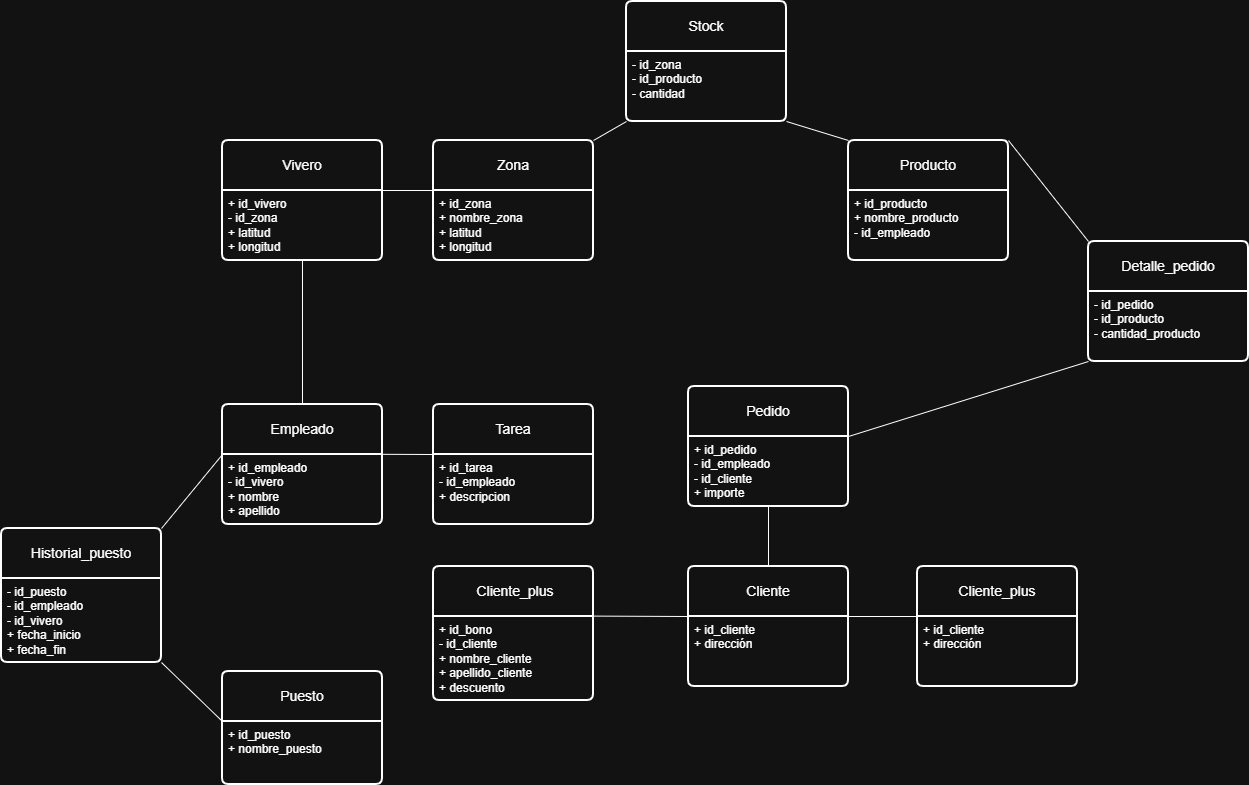

The diagram above was exported from draw.io. Its source (the exported page's mxGraphModel, read from the mxfile embedded in the PNG):
<mxGraphModel dx="2024" dy="2091" grid="0" gridSize="10" guides="1" tooltips="1" connect="1" arrows="1" fold="1" page="0" pageScale="1" pageWidth="827" pageHeight="1169" math="0" shadow="0">
  <root>
    <mxCell id="0" />
    <mxCell id="1" parent="0" />
    <mxCell id="HBc8-UEuBb4cwmFHd2Oi-1" parent="1" style="swimlane;childLayout=stackLayout;horizontal=1;startSize=50;horizontalStack=0;rounded=1;fontSize=14;fontStyle=0;strokeWidth=2;resizeParent=0;resizeLast=1;shadow=0;dashed=0;align=center;arcSize=4;whiteSpace=wrap;html=1;" value="Empleado" vertex="1">
      <mxGeometry height="120" width="160" x="-139" y="-416" as="geometry" />
    </mxCell>
    <mxCell id="HBc8-UEuBb4cwmFHd2Oi-2" parent="HBc8-UEuBb4cwmFHd2Oi-1" style="align=left;strokeColor=none;fillColor=none;spacingLeft=4;spacingRight=4;fontSize=12;verticalAlign=top;rotatable=0;part=1;html=1;whiteSpace=wrap;" value="+ id_empleado&lt;div&gt;- id_vivero&lt;/div&gt;&lt;div&gt;+ nombre&lt;/div&gt;&lt;div&gt;+ apellido&lt;/div&gt;" vertex="1">
      <mxGeometry height="70" width="160" y="50" as="geometry" />
    </mxCell>
    <mxCell id="HBc8-UEuBb4cwmFHd2Oi-3" parent="1" style="swimlane;childLayout=stackLayout;horizontal=1;startSize=50;horizontalStack=0;rounded=1;fontSize=14;fontStyle=0;strokeWidth=2;resizeParent=0;resizeLast=1;shadow=0;dashed=0;align=center;arcSize=4;whiteSpace=wrap;html=1;" value="Vivero" vertex="1">
      <mxGeometry height="120" width="160" x="-139" y="-680" as="geometry">
        <mxRectangle height="50" width="74" x="-329" y="-680" as="alternateBounds" />
      </mxGeometry>
    </mxCell>
    <mxCell id="HBc8-UEuBb4cwmFHd2Oi-4" parent="HBc8-UEuBb4cwmFHd2Oi-3" style="align=left;strokeColor=none;fillColor=none;spacingLeft=4;spacingRight=4;fontSize=12;verticalAlign=top;rotatable=0;part=1;html=1;whiteSpace=wrap;" value="+ id_vivero&lt;div&gt;- id_zona&lt;/div&gt;&lt;div&gt;+ latitud&lt;/div&gt;&lt;div&gt;+ longitud&lt;/div&gt;" vertex="1">
      <mxGeometry height="70" width="160" y="50" as="geometry" />
    </mxCell>
    <mxCell id="HBc8-UEuBb4cwmFHd2Oi-6" parent="1" style="swimlane;childLayout=stackLayout;horizontal=1;startSize=50;horizontalStack=0;rounded=1;fontSize=14;fontStyle=0;strokeWidth=2;resizeParent=0;resizeLast=1;shadow=0;dashed=0;align=center;arcSize=4;whiteSpace=wrap;html=1;" value="Zona" vertex="1">
      <mxGeometry height="120" width="160" x="72" y="-680" as="geometry" />
    </mxCell>
    <mxCell id="HBc8-UEuBb4cwmFHd2Oi-7" parent="HBc8-UEuBb4cwmFHd2Oi-6" style="align=left;strokeColor=none;fillColor=none;spacingLeft=4;spacingRight=4;fontSize=12;verticalAlign=top;rotatable=0;part=1;html=1;whiteSpace=wrap;" value="+ id_zona&lt;div&gt;+ nombre_zona&lt;br&gt;&lt;div&gt;+ latitud&lt;/div&gt;&lt;div&gt;+ longitud&lt;/div&gt;&lt;/div&gt;" vertex="1">
      <mxGeometry height="70" width="160" y="50" as="geometry" />
    </mxCell>
    <mxCell id="HBc8-UEuBb4cwmFHd2Oi-8" parent="1" style="swimlane;childLayout=stackLayout;horizontal=1;startSize=50;horizontalStack=0;rounded=1;fontSize=14;fontStyle=0;strokeWidth=2;resizeParent=0;resizeLast=1;shadow=0;dashed=0;align=center;arcSize=4;whiteSpace=wrap;html=1;" value="Puesto" vertex="1">
      <mxGeometry height="113" width="160" x="-139" y="-149" as="geometry" />
    </mxCell>
    <mxCell id="HBc8-UEuBb4cwmFHd2Oi-9" parent="HBc8-UEuBb4cwmFHd2Oi-8" style="align=left;strokeColor=none;fillColor=none;spacingLeft=4;spacingRight=4;fontSize=12;verticalAlign=top;rotatable=0;part=1;html=1;whiteSpace=wrap;" value="+ id_puesto&lt;div&gt;&lt;span style=&quot;background-color: transparent; color: light-dark(rgb(0, 0, 0), rgb(255, 255, 255));&quot;&gt;+ nombre_puesto&lt;/span&gt;&lt;div&gt;&lt;br&gt;&lt;/div&gt;&lt;/div&gt;" vertex="1">
      <mxGeometry height="63" width="160" y="50" as="geometry" />
    </mxCell>
    <mxCell id="HBc8-UEuBb4cwmFHd2Oi-10" parent="1" style="swimlane;childLayout=stackLayout;horizontal=1;startSize=50;horizontalStack=0;rounded=1;fontSize=14;fontStyle=0;strokeWidth=2;resizeParent=0;resizeLast=1;shadow=0;dashed=0;align=center;arcSize=4;whiteSpace=wrap;html=1;" value="Tarea" vertex="1">
      <mxGeometry height="120" width="160" x="72" y="-416" as="geometry" />
    </mxCell>
    <mxCell id="HBc8-UEuBb4cwmFHd2Oi-11" parent="HBc8-UEuBb4cwmFHd2Oi-10" style="align=left;strokeColor=none;fillColor=none;spacingLeft=4;spacingRight=4;fontSize=12;verticalAlign=top;rotatable=0;part=1;html=1;whiteSpace=wrap;" value="+ id_tarea&lt;div&gt;- id_empleado&lt;/div&gt;&lt;div&gt;+ descripcion&lt;/div&gt;" vertex="1">
      <mxGeometry height="70" width="160" y="50" as="geometry" />
    </mxCell>
    <mxCell id="HBc8-UEuBb4cwmFHd2Oi-15" parent="1" style="swimlane;childLayout=stackLayout;horizontal=1;startSize=50;horizontalStack=0;rounded=1;fontSize=14;fontStyle=0;strokeWidth=2;resizeParent=0;resizeLast=1;shadow=0;dashed=0;align=center;arcSize=4;whiteSpace=wrap;html=1;" value="Producto" vertex="1">
      <mxGeometry height="120" width="160" x="487" y="-680" as="geometry" />
    </mxCell>
    <mxCell id="HBc8-UEuBb4cwmFHd2Oi-16" parent="HBc8-UEuBb4cwmFHd2Oi-15" style="align=left;strokeColor=none;fillColor=none;spacingLeft=4;spacingRight=4;fontSize=12;verticalAlign=top;rotatable=0;part=1;html=1;whiteSpace=wrap;" value="+ id_producto&lt;div&gt;+ nombre_producto&lt;div&gt;&lt;div&gt;- id_empleado&lt;/div&gt;&lt;/div&gt;&lt;/div&gt;" vertex="1">
      <mxGeometry height="70" width="160" y="50" as="geometry" />
    </mxCell>
    <mxCell id="HBc8-UEuBb4cwmFHd2Oi-19" parent="1" style="swimlane;childLayout=stackLayout;horizontal=1;startSize=50;horizontalStack=0;rounded=1;fontSize=14;fontStyle=0;strokeWidth=2;resizeParent=0;resizeLast=1;shadow=0;dashed=0;align=center;arcSize=4;whiteSpace=wrap;html=1;" value="Cliente" vertex="1">
      <mxGeometry height="120" width="160" x="327" y="-254" as="geometry" />
    </mxCell>
    <mxCell id="HBc8-UEuBb4cwmFHd2Oi-20" parent="HBc8-UEuBb4cwmFHd2Oi-19" style="align=left;strokeColor=none;fillColor=none;spacingLeft=4;spacingRight=4;fontSize=12;verticalAlign=top;rotatable=0;part=1;html=1;whiteSpace=wrap;" value="+ id_cliente&lt;div&gt;+ dirección&lt;/div&gt;" vertex="1">
      <mxGeometry height="70" width="160" y="50" as="geometry" />
    </mxCell>
    <mxCell id="HBc8-UEuBb4cwmFHd2Oi-23" edge="1" parent="1" source="HBc8-UEuBb4cwmFHd2Oi-4" style="endArrow=none;html=1;rounded=0;fontSize=12;startSize=8;endSize=8;curved=1;exitX=1;exitY=0;exitDx=0;exitDy=0;entryX=0;entryY=0;entryDx=0;entryDy=0;" target="HBc8-UEuBb4cwmFHd2Oi-7" value="">
      <mxGeometry relative="1" as="geometry">
        <mxPoint x="-169" y="-595" as="sourcePoint" />
        <mxPoint x="-108" y="-629" as="targetPoint" />
      </mxGeometry>
    </mxCell>
    <mxCell id="HBc8-UEuBb4cwmFHd2Oi-33" edge="1" parent="1" source="HBc8-UEuBb4cwmFHd2Oi-4" style="endArrow=none;html=1;rounded=0;fontSize=12;startSize=8;endSize=8;curved=1;exitX=0.5;exitY=1;exitDx=0;exitDy=0;entryX=0.5;entryY=0;entryDx=0;entryDy=0;" target="HBc8-UEuBb4cwmFHd2Oi-1" value="">
      <mxGeometry relative="1" as="geometry">
        <mxPoint x="-59" y="-458" as="sourcePoint" />
        <mxPoint x="100" y="-348.5" as="targetPoint" />
      </mxGeometry>
    </mxCell>
    <mxCell id="HBc8-UEuBb4cwmFHd2Oi-34" parent="1" style="swimlane;childLayout=stackLayout;horizontal=1;startSize=50;horizontalStack=0;rounded=1;fontSize=14;fontStyle=0;strokeWidth=2;resizeParent=0;resizeLast=1;shadow=0;dashed=0;align=center;arcSize=4;whiteSpace=wrap;html=1;" value="&amp;nbsp;Cliente_plus" vertex="1">
      <mxGeometry height="134" width="160" x="72" y="-254" as="geometry" />
    </mxCell>
    <mxCell id="HBc8-UEuBb4cwmFHd2Oi-35" parent="HBc8-UEuBb4cwmFHd2Oi-34" style="align=left;strokeColor=none;fillColor=none;spacingLeft=4;spacingRight=4;fontSize=12;verticalAlign=top;rotatable=0;part=1;html=1;whiteSpace=wrap;" value="+ id_bono&lt;div&gt;- id_cliente&lt;/div&gt;&lt;div&gt;+ nombre_cliente&lt;/div&gt;&lt;div&gt;+ apellido_cliente&lt;/div&gt;&lt;div&gt;+ descuento&lt;/div&gt;" vertex="1">
      <mxGeometry height="84" width="160" y="50" as="geometry" />
    </mxCell>
    <mxCell id="HBc8-UEuBb4cwmFHd2Oi-38" edge="1" parent="1" source="HBc8-UEuBb4cwmFHd2Oi-1" style="endArrow=none;html=1;rounded=0;fontSize=12;startSize=8;endSize=8;curved=1;exitX=0.983;exitY=0.415;exitDx=0;exitDy=0;exitPerimeter=0;entryX=0;entryY=0;entryDx=0;entryDy=0;" target="HBc8-UEuBb4cwmFHd2Oi-11" value="">
      <mxGeometry relative="1" as="geometry">
        <mxPoint x="-48" y="-492" as="sourcePoint" />
        <mxPoint x="249.87" y="-353.05" as="targetPoint" />
      </mxGeometry>
    </mxCell>
    <mxCell id="HBc8-UEuBb4cwmFHd2Oi-51" edge="1" parent="1" source="HBc8-UEuBb4cwmFHd2Oi-20" style="endArrow=none;html=1;rounded=0;fontSize=12;startSize=8;endSize=8;curved=1;exitX=0;exitY=0;exitDx=0;exitDy=0;entryX=0.979;entryY=0.37;entryDx=0;entryDy=0;entryPerimeter=0;" target="HBc8-UEuBb4cwmFHd2Oi-34" value="">
      <mxGeometry relative="1" as="geometry">
        <mxPoint x="285" y="-205" as="sourcePoint" />
        <mxPoint x="259.8" y="-170.43" as="targetPoint" />
      </mxGeometry>
    </mxCell>
    <mxCell id="HBc8-UEuBb4cwmFHd2Oi-53" parent="1" style="swimlane;childLayout=stackLayout;horizontal=1;startSize=50;horizontalStack=0;rounded=1;fontSize=14;fontStyle=0;strokeWidth=2;resizeParent=0;resizeLast=1;shadow=0;dashed=0;align=center;arcSize=4;whiteSpace=wrap;html=1;" value="Pedido" vertex="1">
      <mxGeometry height="120" width="160" x="327" y="-434" as="geometry" />
    </mxCell>
    <mxCell id="HBc8-UEuBb4cwmFHd2Oi-54" parent="HBc8-UEuBb4cwmFHd2Oi-53" style="align=left;strokeColor=none;fillColor=none;spacingLeft=4;spacingRight=4;fontSize=12;verticalAlign=top;rotatable=0;part=1;html=1;whiteSpace=wrap;" value="+ id_pedido&lt;div&gt;- id_empleado&lt;br&gt;&lt;div&gt;- id_cliente&lt;/div&gt;&lt;div&gt;+ importe&lt;/div&gt;&lt;/div&gt;" vertex="1">
      <mxGeometry height="70" width="160" y="50" as="geometry" />
    </mxCell>
    <mxCell id="HBc8-UEuBb4cwmFHd2Oi-63" parent="1" style="swimlane;childLayout=stackLayout;horizontal=1;startSize=50;horizontalStack=0;rounded=1;fontSize=14;fontStyle=0;strokeWidth=2;resizeParent=0;resizeLast=1;shadow=0;dashed=0;align=center;arcSize=4;whiteSpace=wrap;html=1;" value="Detalle_pedido" vertex="1">
      <mxGeometry height="120" width="160" x="727" y="-579" as="geometry" />
    </mxCell>
    <mxCell id="HBc8-UEuBb4cwmFHd2Oi-64" parent="HBc8-UEuBb4cwmFHd2Oi-63" style="align=left;strokeColor=none;fillColor=none;spacingLeft=4;spacingRight=4;fontSize=12;verticalAlign=top;rotatable=0;part=1;html=1;whiteSpace=wrap;" value="- id_pedido&lt;div&gt;- id_producto&lt;/div&gt;&lt;div&gt;- cantidad_producto&lt;/div&gt;" vertex="1">
      <mxGeometry height="70" width="160" y="50" as="geometry" />
    </mxCell>
    <mxCell id="HBc8-UEuBb4cwmFHd2Oi-65" edge="1" parent="1" source="HBc8-UEuBb4cwmFHd2Oi-63" style="endArrow=none;html=1;rounded=0;fontSize=12;startSize=8;endSize=8;curved=1;entryX=1;entryY=0;entryDx=0;entryDy=0;exitX=0;exitY=0;exitDx=0;exitDy=0;" target="HBc8-UEuBb4cwmFHd2Oi-15" value="">
      <mxGeometry relative="1" as="geometry">
        <mxPoint x="1133.52" y="-558.96" as="sourcePoint" />
        <mxPoint x="718" y="-580" as="targetPoint" />
      </mxGeometry>
    </mxCell>
    <mxCell id="HBc8-UEuBb4cwmFHd2Oi-68" edge="1" parent="1" source="HBc8-UEuBb4cwmFHd2Oi-54" style="endArrow=none;html=1;rounded=0;fontSize=12;startSize=8;endSize=8;curved=1;exitX=1;exitY=0;exitDx=0;exitDy=0;entryX=0;entryY=1;entryDx=0;entryDy=0;" target="HBc8-UEuBb4cwmFHd2Oi-64" value="">
      <mxGeometry relative="1" as="geometry">
        <mxPoint x="847" y="-387" as="sourcePoint" />
        <mxPoint x="786" y="-381" as="targetPoint" />
      </mxGeometry>
    </mxCell>
    <mxCell id="HBc8-UEuBb4cwmFHd2Oi-69" parent="1" style="swimlane;childLayout=stackLayout;horizontal=1;startSize=50;horizontalStack=0;rounded=1;fontSize=14;fontStyle=0;strokeWidth=2;resizeParent=0;resizeLast=1;shadow=0;dashed=0;align=center;arcSize=4;whiteSpace=wrap;html=1;" value="Stock" vertex="1">
      <mxGeometry height="120" width="160" x="265" y="-819" as="geometry" />
    </mxCell>
    <mxCell id="HBc8-UEuBb4cwmFHd2Oi-70" parent="HBc8-UEuBb4cwmFHd2Oi-69" style="align=left;strokeColor=none;fillColor=none;spacingLeft=4;spacingRight=4;fontSize=12;verticalAlign=top;rotatable=0;part=1;html=1;whiteSpace=wrap;" value="- id_zona&lt;div&gt;- id_producto&lt;/div&gt;&lt;div&gt;- cantidad&lt;/div&gt;&lt;div&gt;&lt;br&gt;&lt;/div&gt;" vertex="1">
      <mxGeometry height="70" width="160" y="50" as="geometry" />
    </mxCell>
    <mxCell id="HBc8-UEuBb4cwmFHd2Oi-71" edge="1" parent="1" source="HBc8-UEuBb4cwmFHd2Oi-69" style="endArrow=none;html=1;rounded=0;fontSize=12;startSize=8;endSize=8;curved=1;entryX=1;entryY=0;entryDx=0;entryDy=0;exitX=0;exitY=1;exitDx=0;exitDy=0;" target="HBc8-UEuBb4cwmFHd2Oi-6" value="">
      <mxGeometry relative="1" as="geometry">
        <mxPoint x="677.52" y="-970.96" as="sourcePoint" />
        <mxPoint x="172" y="-1042" as="targetPoint" />
      </mxGeometry>
    </mxCell>
    <mxCell id="HBc8-UEuBb4cwmFHd2Oi-72" edge="1" parent="1" source="HBc8-UEuBb4cwmFHd2Oi-15" style="endArrow=none;html=1;rounded=0;fontSize=12;startSize=8;endSize=8;curved=1;exitX=0;exitY=0;exitDx=0;exitDy=0;entryX=1;entryY=1;entryDx=0;entryDy=0;" target="HBc8-UEuBb4cwmFHd2Oi-69" value="">
      <mxGeometry relative="1" as="geometry">
        <mxPoint x="172" y="-798" as="sourcePoint" />
        <mxPoint x="330" y="-793" as="targetPoint" />
      </mxGeometry>
    </mxCell>
    <mxCell id="HBc8-UEuBb4cwmFHd2Oi-73" parent="1" style="swimlane;childLayout=stackLayout;horizontal=1;startSize=50;horizontalStack=0;rounded=1;fontSize=14;fontStyle=0;strokeWidth=2;resizeParent=0;resizeLast=1;shadow=0;dashed=0;align=center;arcSize=4;whiteSpace=wrap;html=1;" value="Historial_puesto" vertex="1">
      <mxGeometry height="134" width="160" x="-360" y="-292" as="geometry" />
    </mxCell>
    <mxCell id="HBc8-UEuBb4cwmFHd2Oi-74" parent="HBc8-UEuBb4cwmFHd2Oi-73" style="align=left;strokeColor=none;fillColor=none;spacingLeft=4;spacingRight=4;fontSize=12;verticalAlign=top;rotatable=0;part=1;html=1;whiteSpace=wrap;" value="- id_puesto&lt;div&gt;- id_empleado&lt;/div&gt;&lt;div&gt;- id_vivero&lt;/div&gt;&lt;div&gt;+ fecha_inicio&lt;/div&gt;&lt;div&gt;+ fecha_fin&lt;/div&gt;" vertex="1">
      <mxGeometry height="84" width="160" y="50" as="geometry" />
    </mxCell>
    <mxCell id="HBc8-UEuBb4cwmFHd2Oi-76" edge="1" parent="1" source="HBc8-UEuBb4cwmFHd2Oi-73" style="endArrow=none;html=1;rounded=0;fontSize=12;startSize=8;endSize=8;curved=1;entryX=-0.009;entryY=0.43;entryDx=0;entryDy=0;exitX=1;exitY=1;exitDx=0;exitDy=0;entryPerimeter=0;" target="HBc8-UEuBb4cwmFHd2Oi-8" value="">
      <mxGeometry relative="1" as="geometry">
        <mxPoint x="-296" y="-120" as="sourcePoint" />
        <mxPoint x="-136" y="-120" as="targetPoint" />
      </mxGeometry>
    </mxCell>
    <mxCell id="HBc8-UEuBb4cwmFHd2Oi-77" edge="1" parent="1" source="HBc8-UEuBb4cwmFHd2Oi-73" style="endArrow=none;html=1;rounded=0;fontSize=12;startSize=8;endSize=8;curved=1;entryX=0;entryY=0;entryDx=0;entryDy=0;exitX=1;exitY=0;exitDx=0;exitDy=0;" target="HBc8-UEuBb4cwmFHd2Oi-2" value="">
      <mxGeometry relative="1" as="geometry">
        <mxPoint x="-275" y="-422" as="sourcePoint" />
        <mxPoint x="-179" y="-399" as="targetPoint" />
      </mxGeometry>
    </mxCell>
    <mxCell id="HBc8-UEuBb4cwmFHd2Oi-78" edge="1" parent="1" source="HBc8-UEuBb4cwmFHd2Oi-53" style="endArrow=none;html=1;rounded=0;fontSize=12;startSize=8;endSize=8;curved=1;exitX=0.5;exitY=1;exitDx=0;exitDy=0;entryX=0.5;entryY=0;entryDx=0;entryDy=0;" target="HBc8-UEuBb4cwmFHd2Oi-19" value="">
      <mxGeometry relative="1" as="geometry">
        <mxPoint x="724" y="-316" as="sourcePoint" />
        <mxPoint x="842" y="-370" as="targetPoint" />
      </mxGeometry>
    </mxCell>
    <mxCell id="HBc8-UEuBb4cwmFHd2Oi-79" parent="1" style="swimlane;childLayout=stackLayout;horizontal=1;startSize=50;horizontalStack=0;rounded=1;fontSize=14;fontStyle=0;strokeWidth=2;resizeParent=0;resizeLast=1;shadow=0;dashed=0;align=center;arcSize=4;whiteSpace=wrap;html=1;" value="Cliente_plus" vertex="1">
      <mxGeometry height="120" width="160" x="556" y="-254" as="geometry" />
    </mxCell>
    <mxCell id="HBc8-UEuBb4cwmFHd2Oi-80" parent="HBc8-UEuBb4cwmFHd2Oi-79" style="align=left;strokeColor=none;fillColor=none;spacingLeft=4;spacingRight=4;fontSize=12;verticalAlign=top;rotatable=0;part=1;html=1;whiteSpace=wrap;" value="+ id_cliente&lt;div&gt;+ dirección&lt;/div&gt;" vertex="1">
      <mxGeometry height="70" width="160" y="50" as="geometry" />
    </mxCell>
    <mxCell id="HBc8-UEuBb4cwmFHd2Oi-81" edge="1" parent="1" source="HBc8-UEuBb4cwmFHd2Oi-80" style="endArrow=none;html=1;rounded=0;fontSize=12;startSize=8;endSize=8;curved=1;exitX=0;exitY=0;exitDx=0;exitDy=0;entryX=1;entryY=0;entryDx=0;entryDy=0;" target="HBc8-UEuBb4cwmFHd2Oi-20" value="">
      <mxGeometry relative="1" as="geometry">
        <mxPoint x="563" y="-217" as="sourcePoint" />
        <mxPoint x="465" y="-217" as="targetPoint" />
      </mxGeometry>
    </mxCell>
  </root>
</mxGraphModel>